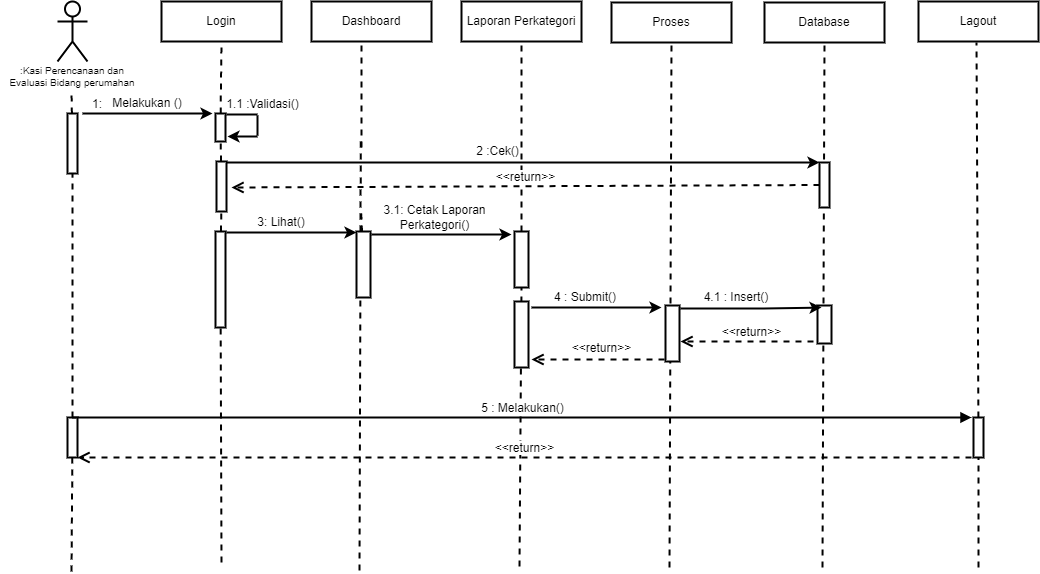

The diagram above was exported from draw.io. Its source (the exported page's mxGraphModel, read from the mxfile embedded in the PNG):
<mxGraphModel dx="818" dy="820" grid="1" gridSize="10" guides="1" tooltips="1" connect="1" arrows="1" fold="1" page="1" pageScale="1" pageWidth="1169" pageHeight="827" math="0" shadow="0">
  <root>
    <mxCell id="0" />
    <mxCell id="1" parent="0" />
    <mxCell id="n1Wdu7RdV2D3yD4-LwiX-2" value="&lt;br&gt;&lt;br&gt;&lt;br&gt;&lt;br&gt;&lt;br&gt;" style="shape=umlActor;verticalLabelPosition=bottom;verticalAlign=top;html=1;outlineConnect=0;strokeWidth=2;" parent="1" vertex="1">
      <mxGeometry x="119" y="100" width="30" height="60" as="geometry" />
    </mxCell>
    <mxCell id="n1Wdu7RdV2D3yD4-LwiX-3" value="Login" style="rounded=0;whiteSpace=wrap;html=1;strokeWidth=2;" parent="1" vertex="1">
      <mxGeometry x="223" y="100" width="120" height="40" as="geometry" />
    </mxCell>
    <mxCell id="n1Wdu7RdV2D3yD4-LwiX-4" value="Dashboard" style="rounded=0;whiteSpace=wrap;html=1;strokeWidth=2;" parent="1" vertex="1">
      <mxGeometry x="373" y="100" width="120" height="40" as="geometry" />
    </mxCell>
    <mxCell id="n1Wdu7RdV2D3yD4-LwiX-5" value="Laporan Perkategori" style="rounded=0;whiteSpace=wrap;html=1;strokeWidth=2;" parent="1" vertex="1">
      <mxGeometry x="523" y="100" width="120" height="40" as="geometry" />
    </mxCell>
    <mxCell id="n1Wdu7RdV2D3yD4-LwiX-6" value="Lagout" style="rounded=0;whiteSpace=wrap;html=1;strokeWidth=2;" parent="1" vertex="1">
      <mxGeometry x="980" y="100" width="120" height="40" as="geometry" />
    </mxCell>
    <mxCell id="n1Wdu7RdV2D3yD4-LwiX-7" value="" style="endArrow=none;dashed=1;html=1;rounded=0;startArrow=none;strokeWidth=2;" parent="1" source="n1Wdu7RdV2D3yD4-LwiX-8" edge="1">
      <mxGeometry width="50" height="50" relative="1" as="geometry">
        <mxPoint x="133" y="520" as="sourcePoint" />
        <mxPoint x="133" y="190" as="targetPoint" />
      </mxGeometry>
    </mxCell>
    <mxCell id="n1Wdu7RdV2D3yD4-LwiX-8" value="" style="rounded=0;whiteSpace=wrap;html=1;strokeWidth=2;" parent="1" vertex="1">
      <mxGeometry x="129" y="212" width="10" height="60" as="geometry" />
    </mxCell>
    <mxCell id="n1Wdu7RdV2D3yD4-LwiX-9" value="" style="endArrow=none;dashed=1;html=1;rounded=0;strokeWidth=2;startArrow=none;" parent="1" source="n1Wdu7RdV2D3yD4-LwiX-61" target="n1Wdu7RdV2D3yD4-LwiX-8" edge="1">
      <mxGeometry width="50" height="50" relative="1" as="geometry">
        <mxPoint x="133" y="670" as="sourcePoint" />
        <mxPoint x="133" y="190" as="targetPoint" />
      </mxGeometry>
    </mxCell>
    <mxCell id="n1Wdu7RdV2D3yD4-LwiX-10" value="" style="endArrow=none;dashed=1;html=1;rounded=0;startArrow=none;entryX=0.5;entryY=1;entryDx=0;entryDy=0;strokeWidth=2;" parent="1" source="n1Wdu7RdV2D3yD4-LwiX-11" target="n1Wdu7RdV2D3yD4-LwiX-3" edge="1">
      <mxGeometry width="50" height="50" relative="1" as="geometry">
        <mxPoint x="281" y="520" as="sourcePoint" />
        <mxPoint x="281" y="190" as="targetPoint" />
      </mxGeometry>
    </mxCell>
    <mxCell id="n1Wdu7RdV2D3yD4-LwiX-11" value="" style="rounded=0;whiteSpace=wrap;html=1;strokeWidth=2;" parent="1" vertex="1">
      <mxGeometry x="277" y="212" width="10" height="28" as="geometry" />
    </mxCell>
    <mxCell id="n1Wdu7RdV2D3yD4-LwiX-12" value="" style="endArrow=none;dashed=1;html=1;rounded=0;startArrow=none;strokeWidth=2;" parent="1" source="n1Wdu7RdV2D3yD4-LwiX-16" target="n1Wdu7RdV2D3yD4-LwiX-11" edge="1">
      <mxGeometry width="50" height="50" relative="1" as="geometry">
        <mxPoint x="281" y="520" as="sourcePoint" />
        <mxPoint x="281" y="190" as="targetPoint" />
      </mxGeometry>
    </mxCell>
    <mxCell id="n1Wdu7RdV2D3yD4-LwiX-13" value="" style="endArrow=classic;html=1;rounded=0;strokeWidth=2;" parent="1" edge="1">
      <mxGeometry width="50" height="50" relative="1" as="geometry">
        <mxPoint x="144" y="212" as="sourcePoint" />
        <mxPoint x="274" y="212" as="targetPoint" />
      </mxGeometry>
    </mxCell>
    <mxCell id="n1Wdu7RdV2D3yD4-LwiX-14" value="1:" style="text;html=1;strokeColor=none;fillColor=none;align=center;verticalAlign=middle;whiteSpace=wrap;rounded=0;strokeWidth=2;" parent="1" vertex="1">
      <mxGeometry x="129" y="194" width="60" height="18" as="geometry" />
    </mxCell>
    <mxCell id="n1Wdu7RdV2D3yD4-LwiX-15" value="Melakukan ()" style="text;html=1;strokeColor=none;fillColor=none;align=center;verticalAlign=middle;whiteSpace=wrap;rounded=0;strokeWidth=2;" parent="1" vertex="1">
      <mxGeometry x="164" y="192" width="90" height="20" as="geometry" />
    </mxCell>
    <mxCell id="n1Wdu7RdV2D3yD4-LwiX-16" value="" style="rounded=0;whiteSpace=wrap;html=1;strokeWidth=2;" parent="1" vertex="1">
      <mxGeometry x="278" y="260" width="10" height="50" as="geometry" />
    </mxCell>
    <mxCell id="n1Wdu7RdV2D3yD4-LwiX-17" value="" style="endArrow=none;dashed=1;html=1;rounded=0;startArrow=none;strokeWidth=2;" parent="1" source="n1Wdu7RdV2D3yD4-LwiX-18" target="n1Wdu7RdV2D3yD4-LwiX-16" edge="1">
      <mxGeometry width="50" height="50" relative="1" as="geometry">
        <mxPoint x="281" y="520" as="sourcePoint" />
        <mxPoint x="281.95238095238096" y="240" as="targetPoint" />
      </mxGeometry>
    </mxCell>
    <mxCell id="n1Wdu7RdV2D3yD4-LwiX-18" value="" style="rounded=0;whiteSpace=wrap;html=1;strokeWidth=2;" parent="1" vertex="1">
      <mxGeometry x="277" y="330" width="10" height="96" as="geometry" />
    </mxCell>
    <mxCell id="n1Wdu7RdV2D3yD4-LwiX-19" value="" style="endArrow=none;dashed=1;html=1;rounded=0;strokeWidth=2;" parent="1" target="n1Wdu7RdV2D3yD4-LwiX-18" edge="1">
      <mxGeometry width="50" height="50" relative="1" as="geometry">
        <mxPoint x="283" y="661" as="sourcePoint" />
        <mxPoint x="282.7872340425531" y="310" as="targetPoint" />
      </mxGeometry>
    </mxCell>
    <mxCell id="n1Wdu7RdV2D3yD4-LwiX-20" value="" style="endArrow=none;dashed=1;html=1;rounded=0;startArrow=none;entryX=0.5;entryY=1;entryDx=0;entryDy=0;strokeWidth=2;" parent="1" edge="1">
      <mxGeometry width="50" height="50" relative="1" as="geometry">
        <mxPoint x="423" y="246" as="sourcePoint" />
        <mxPoint x="423" y="140" as="targetPoint" />
      </mxGeometry>
    </mxCell>
    <mxCell id="n1Wdu7RdV2D3yD4-LwiX-21" value="" style="endArrow=none;dashed=1;html=1;rounded=0;startArrow=none;exitX=0.5;exitY=0;exitDx=0;exitDy=0;strokeWidth=2;" parent="1" edge="1">
      <mxGeometry width="50" height="50" relative="1" as="geometry">
        <mxPoint x="422" y="330" as="sourcePoint" />
        <mxPoint x="422.2372881355932" y="240" as="targetPoint" />
      </mxGeometry>
    </mxCell>
    <mxCell id="n1Wdu7RdV2D3yD4-LwiX-22" value="" style="endArrow=none;dashed=1;html=1;rounded=0;startArrow=none;strokeWidth=2;" parent="1" source="n1Wdu7RdV2D3yD4-LwiX-43" edge="1">
      <mxGeometry width="50" height="50" relative="1" as="geometry">
        <mxPoint x="423" y="386" as="sourcePoint" />
        <mxPoint x="422.6428571428571" y="310" as="targetPoint" />
      </mxGeometry>
    </mxCell>
    <mxCell id="n1Wdu7RdV2D3yD4-LwiX-23" value="" style="endArrow=none;dashed=1;html=1;rounded=0;strokeWidth=2;" parent="1" edge="1">
      <mxGeometry width="50" height="50" relative="1" as="geometry">
        <mxPoint x="421" y="669" as="sourcePoint" />
        <mxPoint x="421.9203821656049" y="380" as="targetPoint" />
      </mxGeometry>
    </mxCell>
    <mxCell id="n1Wdu7RdV2D3yD4-LwiX-24" value="" style="endArrow=classic;html=1;rounded=0;exitX=1;exitY=0;exitDx=0;exitDy=0;entryX=0;entryY=0;entryDx=0;entryDy=0;strokeWidth=2;" parent="1" target="n1Wdu7RdV2D3yD4-LwiX-39" edge="1">
      <mxGeometry width="50" height="50" relative="1" as="geometry">
        <mxPoint x="288" y="261" as="sourcePoint" />
        <mxPoint x="578" y="260" as="targetPoint" />
      </mxGeometry>
    </mxCell>
    <mxCell id="n1Wdu7RdV2D3yD4-LwiX-25" value="&lt;span style=&quot;&quot;&gt;1.1 :Validasi()&lt;/span&gt;" style="text;html=1;strokeColor=none;fillColor=none;align=center;verticalAlign=middle;whiteSpace=wrap;rounded=0;strokeWidth=2;" parent="1" vertex="1">
      <mxGeometry x="287" y="194" width="75" height="18" as="geometry" />
    </mxCell>
    <mxCell id="n1Wdu7RdV2D3yD4-LwiX-26" value="" style="endArrow=none;dashed=1;html=1;rounded=0;entryX=0.5;entryY=1;entryDx=0;entryDy=0;strokeWidth=2;startArrow=none;" parent="1" source="n1Wdu7RdV2D3yD4-LwiX-44" target="n1Wdu7RdV2D3yD4-LwiX-5" edge="1">
      <mxGeometry width="50" height="50" relative="1" as="geometry">
        <mxPoint x="581" y="665" as="sourcePoint" />
        <mxPoint x="581.929906542056" y="267" as="targetPoint" />
      </mxGeometry>
    </mxCell>
    <mxCell id="n1Wdu7RdV2D3yD4-LwiX-27" value="" style="endArrow=none;dashed=1;html=1;rounded=0;entryX=0.5;entryY=1;entryDx=0;entryDy=0;startArrow=none;strokeWidth=2;" parent="1" source="n1Wdu7RdV2D3yD4-LwiX-28" edge="1">
      <mxGeometry width="50" height="50" relative="1" as="geometry">
        <mxPoint x="1036" y="666" as="sourcePoint" />
        <mxPoint x="1038" y="141" as="targetPoint" />
      </mxGeometry>
    </mxCell>
    <mxCell id="n1Wdu7RdV2D3yD4-LwiX-28" value="" style="rounded=0;whiteSpace=wrap;html=1;strokeWidth=2;fontSize=10;" parent="1" vertex="1">
      <mxGeometry x="1035" y="516" width="10" height="40" as="geometry" />
    </mxCell>
    <mxCell id="n1Wdu7RdV2D3yD4-LwiX-29" value="" style="endArrow=none;dashed=1;html=1;rounded=0;entryX=0.5;entryY=1;entryDx=0;entryDy=0;strokeWidth=2;" parent="1" target="n1Wdu7RdV2D3yD4-LwiX-28" edge="1">
      <mxGeometry width="50" height="50" relative="1" as="geometry">
        <mxPoint x="1040" y="666" as="sourcePoint" />
        <mxPoint x="1038" y="141" as="targetPoint" />
      </mxGeometry>
    </mxCell>
    <mxCell id="n1Wdu7RdV2D3yD4-LwiX-30" value=":Kasi Perencanaan dan Evaluasi Bidang perumahan" style="text;html=1;strokeColor=none;fillColor=none;align=center;verticalAlign=middle;whiteSpace=wrap;rounded=0;strokeWidth=1;fontSize=10;" parent="1" vertex="1">
      <mxGeometry x="62" y="170" width="144" height="10" as="geometry" />
    </mxCell>
    <mxCell id="n1Wdu7RdV2D3yD4-LwiX-31" value="Proses" style="rounded=0;whiteSpace=wrap;html=1;strokeWidth=2;" parent="1" vertex="1">
      <mxGeometry x="673" y="101" width="120" height="40" as="geometry" />
    </mxCell>
    <mxCell id="n1Wdu7RdV2D3yD4-LwiX-32" value="" style="endArrow=none;dashed=1;html=1;rounded=0;entryX=0.5;entryY=1;entryDx=0;entryDy=0;strokeWidth=2;" parent="1" target="n1Wdu7RdV2D3yD4-LwiX-31" edge="1">
      <mxGeometry width="50" height="50" relative="1" as="geometry">
        <mxPoint x="731" y="666.0000000000002" as="sourcePoint" />
        <mxPoint x="731.929906542056" y="268" as="targetPoint" />
      </mxGeometry>
    </mxCell>
    <mxCell id="n1Wdu7RdV2D3yD4-LwiX-33" value="" style="endArrow=none;html=1;rounded=0;exitX=0.5;exitY=0;exitDx=0;exitDy=0;strokeWidth=2;" parent="1" edge="1">
      <mxGeometry width="50" height="50" relative="1" as="geometry">
        <mxPoint x="288" y="213" as="sourcePoint" />
        <mxPoint x="319" y="213" as="targetPoint" />
      </mxGeometry>
    </mxCell>
    <mxCell id="n1Wdu7RdV2D3yD4-LwiX-34" value="" style="endArrow=none;html=1;rounded=0;strokeWidth=2;" parent="1" edge="1">
      <mxGeometry width="50" height="50" relative="1" as="geometry">
        <mxPoint x="319" y="234" as="sourcePoint" />
        <mxPoint x="319" y="214" as="targetPoint" />
      </mxGeometry>
    </mxCell>
    <mxCell id="n1Wdu7RdV2D3yD4-LwiX-35" value="" style="endArrow=classic;html=1;rounded=0;strokeWidth=2;" parent="1" edge="1">
      <mxGeometry width="50" height="50" relative="1" as="geometry">
        <mxPoint x="319" y="235" as="sourcePoint" />
        <mxPoint x="289" y="235" as="targetPoint" />
      </mxGeometry>
    </mxCell>
    <mxCell id="n1Wdu7RdV2D3yD4-LwiX-36" value="Database" style="rounded=0;whiteSpace=wrap;html=1;strokeWidth=2;" parent="1" vertex="1">
      <mxGeometry x="826" y="101" width="120" height="40" as="geometry" />
    </mxCell>
    <mxCell id="n1Wdu7RdV2D3yD4-LwiX-37" value="" style="endArrow=none;dashed=1;html=1;rounded=0;entryX=0.5;entryY=1;entryDx=0;entryDy=0;strokeWidth=2;" parent="1" target="n1Wdu7RdV2D3yD4-LwiX-36" edge="1">
      <mxGeometry width="50" height="50" relative="1" as="geometry">
        <mxPoint x="884" y="666.0000000000002" as="sourcePoint" />
        <mxPoint x="884.929906542056" y="268" as="targetPoint" />
      </mxGeometry>
    </mxCell>
    <mxCell id="n1Wdu7RdV2D3yD4-LwiX-38" value="" style="rounded=0;whiteSpace=wrap;html=1;strokeWidth=2;fontSize=10;" parent="1" vertex="1">
      <mxGeometry x="879" y="404" width="14" height="38" as="geometry" />
    </mxCell>
    <mxCell id="n1Wdu7RdV2D3yD4-LwiX-39" value="" style="rounded=0;whiteSpace=wrap;html=1;fontSize=12;strokeWidth=2;" parent="1" vertex="1">
      <mxGeometry x="881" y="261" width="10" height="45" as="geometry" />
    </mxCell>
    <mxCell id="n1Wdu7RdV2D3yD4-LwiX-40" value="2 :Cek()" style="text;html=1;strokeColor=none;fillColor=none;align=center;verticalAlign=middle;whiteSpace=wrap;rounded=0;strokeWidth=2;" parent="1" vertex="1">
      <mxGeometry x="486" y="240" width="147" height="20" as="geometry" />
    </mxCell>
    <mxCell id="n1Wdu7RdV2D3yD4-LwiX-41" value="&amp;lt;&amp;lt;return&amp;gt;&amp;gt;" style="html=1;verticalAlign=bottom;endArrow=open;dashed=1;endSize=8;rounded=0;fontSize=12;exitX=0;exitY=0.5;exitDx=0;exitDy=0;strokeWidth=2;" parent="1" source="n1Wdu7RdV2D3yD4-LwiX-39" edge="1">
      <mxGeometry relative="1" as="geometry">
        <mxPoint x="873" y="286" as="sourcePoint" />
        <mxPoint x="293" y="286" as="targetPoint" />
      </mxGeometry>
    </mxCell>
    <mxCell id="n1Wdu7RdV2D3yD4-LwiX-42" value="" style="endArrow=classic;html=1;rounded=0;strokeWidth=2;" parent="1" edge="1">
      <mxGeometry width="50" height="50" relative="1" as="geometry">
        <mxPoint x="288" y="331" as="sourcePoint" />
        <mxPoint x="418" y="331" as="targetPoint" />
      </mxGeometry>
    </mxCell>
    <mxCell id="n1Wdu7RdV2D3yD4-LwiX-43" value="" style="rounded=0;whiteSpace=wrap;html=1;strokeWidth=2;" parent="1" vertex="1">
      <mxGeometry x="418" y="330" width="14" height="66" as="geometry" />
    </mxCell>
    <mxCell id="n1Wdu7RdV2D3yD4-LwiX-44" value="" style="rounded=0;whiteSpace=wrap;html=1;strokeWidth=2;fontSize=10;" parent="1" vertex="1">
      <mxGeometry x="576" y="330" width="14" height="56" as="geometry" />
    </mxCell>
    <mxCell id="n1Wdu7RdV2D3yD4-LwiX-45" value="" style="endArrow=none;dashed=1;html=1;rounded=0;entryX=0.5;entryY=1;entryDx=0;entryDy=0;strokeWidth=2;" parent="1" target="n1Wdu7RdV2D3yD4-LwiX-44" edge="1">
      <mxGeometry width="50" height="50" relative="1" as="geometry">
        <mxPoint x="581" y="665.0000000000002" as="sourcePoint" />
        <mxPoint x="583" y="140" as="targetPoint" />
      </mxGeometry>
    </mxCell>
    <mxCell id="n1Wdu7RdV2D3yD4-LwiX-46" value="" style="endArrow=classic;html=1;rounded=0;strokeWidth=2;" parent="1" edge="1">
      <mxGeometry width="50" height="50" relative="1" as="geometry">
        <mxPoint x="433" y="333" as="sourcePoint" />
        <mxPoint x="573" y="333" as="targetPoint" />
        <Array as="points">
          <mxPoint x="528" y="333" />
        </Array>
      </mxGeometry>
    </mxCell>
    <mxCell id="n1Wdu7RdV2D3yD4-LwiX-47" value="3: Lihat()" style="text;html=1;strokeColor=none;fillColor=none;align=center;verticalAlign=middle;whiteSpace=wrap;rounded=0;strokeWidth=2;fontSize=12;" parent="1" vertex="1">
      <mxGeometry x="313" y="306" width="60" height="30" as="geometry" />
    </mxCell>
    <mxCell id="n1Wdu7RdV2D3yD4-LwiX-48" value="3.1: Cetak Laporan Perkategori()" style="text;html=1;strokeColor=none;fillColor=none;align=center;verticalAlign=middle;whiteSpace=wrap;rounded=0;strokeWidth=2;fontSize=12;" parent="1" vertex="1">
      <mxGeometry x="440" y="306" width="113" height="20" as="geometry" />
    </mxCell>
    <mxCell id="n1Wdu7RdV2D3yD4-LwiX-53" value="" style="rounded=0;whiteSpace=wrap;html=1;strokeWidth=2;fontSize=10;" parent="1" vertex="1">
      <mxGeometry x="727" y="404" width="14" height="56" as="geometry" />
    </mxCell>
    <mxCell id="n1Wdu7RdV2D3yD4-LwiX-54" value="" style="rounded=0;whiteSpace=wrap;html=1;strokeWidth=2;" parent="1" vertex="1">
      <mxGeometry x="576" y="400" width="14" height="66" as="geometry" />
    </mxCell>
    <mxCell id="n1Wdu7RdV2D3yD4-LwiX-55" value="" style="endArrow=classic;html=1;rounded=0;strokeWidth=2;" parent="1" edge="1">
      <mxGeometry width="50" height="50" relative="1" as="geometry">
        <mxPoint x="593" y="406" as="sourcePoint" />
        <mxPoint x="723" y="406" as="targetPoint" />
        <Array as="points">
          <mxPoint x="676" y="406" />
        </Array>
      </mxGeometry>
    </mxCell>
    <mxCell id="n1Wdu7RdV2D3yD4-LwiX-56" value="4 : Submit()" style="text;html=1;strokeColor=none;fillColor=none;align=center;verticalAlign=middle;whiteSpace=wrap;rounded=0;strokeWidth=2;fontSize=12;" parent="1" vertex="1">
      <mxGeometry x="602" y="389" width="90" height="14" as="geometry" />
    </mxCell>
    <mxCell id="n1Wdu7RdV2D3yD4-LwiX-57" value="&amp;lt;&amp;lt;return&amp;gt;&amp;gt;" style="html=1;verticalAlign=bottom;endArrow=open;dashed=1;endSize=8;rounded=0;strokeWidth=2;fontSize=12;" parent="1" edge="1">
      <mxGeometry x="-0.0526" y="-2" relative="1" as="geometry">
        <mxPoint x="726" y="458" as="sourcePoint" />
        <mxPoint x="593" y="458" as="targetPoint" />
        <mxPoint as="offset" />
      </mxGeometry>
    </mxCell>
    <mxCell id="n1Wdu7RdV2D3yD4-LwiX-58" value="" style="endArrow=classic;html=1;rounded=0;strokeWidth=2;entryX=0.286;entryY=0.053;entryDx=0;entryDy=0;entryPerimeter=0;" parent="1" target="n1Wdu7RdV2D3yD4-LwiX-38" edge="1">
      <mxGeometry width="50" height="50" relative="1" as="geometry">
        <mxPoint x="742" y="407" as="sourcePoint" />
        <mxPoint x="873" y="407" as="targetPoint" />
        <Array as="points">
          <mxPoint x="825" y="407" />
        </Array>
      </mxGeometry>
    </mxCell>
    <mxCell id="n1Wdu7RdV2D3yD4-LwiX-59" value="4.1 : Insert()" style="text;html=1;strokeColor=none;fillColor=none;align=center;verticalAlign=middle;whiteSpace=wrap;rounded=0;strokeWidth=2;fontSize=12;" parent="1" vertex="1">
      <mxGeometry x="753" y="389" width="90" height="14" as="geometry" />
    </mxCell>
    <mxCell id="n1Wdu7RdV2D3yD4-LwiX-60" value="&amp;lt;&amp;lt;return&amp;gt;&amp;gt;" style="html=1;verticalAlign=bottom;endArrow=open;dashed=1;endSize=8;rounded=0;strokeWidth=2;fontSize=12;" parent="1" edge="1">
      <mxGeometry x="-0.0677" relative="1" as="geometry">
        <mxPoint x="875" y="440" as="sourcePoint" />
        <mxPoint x="742" y="440" as="targetPoint" />
        <mxPoint as="offset" />
      </mxGeometry>
    </mxCell>
    <mxCell id="n1Wdu7RdV2D3yD4-LwiX-61" value="" style="rounded=0;whiteSpace=wrap;html=1;strokeWidth=2;fontSize=10;" parent="1" vertex="1">
      <mxGeometry x="129" y="516" width="10" height="40" as="geometry" />
    </mxCell>
    <mxCell id="n1Wdu7RdV2D3yD4-LwiX-62" value="" style="endArrow=none;dashed=1;html=1;rounded=0;strokeWidth=2;" parent="1" target="n1Wdu7RdV2D3yD4-LwiX-61" edge="1">
      <mxGeometry width="50" height="50" relative="1" as="geometry">
        <mxPoint x="133" y="670.0000000000002" as="sourcePoint" />
        <mxPoint x="133.9299065420562" y="272" as="targetPoint" />
      </mxGeometry>
    </mxCell>
    <mxCell id="n1Wdu7RdV2D3yD4-LwiX-63" value="5 : Melakukan()" style="html=1;verticalAlign=bottom;endArrow=block;rounded=0;strokeWidth=2;fontSize=12;exitX=0.5;exitY=0;exitDx=0;exitDy=0;" parent="1" source="n1Wdu7RdV2D3yD4-LwiX-61" edge="1">
      <mxGeometry width="80" relative="1" as="geometry">
        <mxPoint x="143" y="516" as="sourcePoint" />
        <mxPoint x="1033" y="516" as="targetPoint" />
      </mxGeometry>
    </mxCell>
    <mxCell id="n1Wdu7RdV2D3yD4-LwiX-64" value="&amp;lt;&amp;lt;return&amp;gt;&amp;gt;" style="html=1;verticalAlign=bottom;endArrow=open;dashed=1;endSize=8;rounded=0;strokeWidth=2;fontSize=12;" parent="1" edge="1">
      <mxGeometry relative="1" as="geometry">
        <mxPoint x="1033" y="556" as="sourcePoint" />
        <mxPoint x="139" y="556" as="targetPoint" />
      </mxGeometry>
    </mxCell>
  </root>
</mxGraphModel>